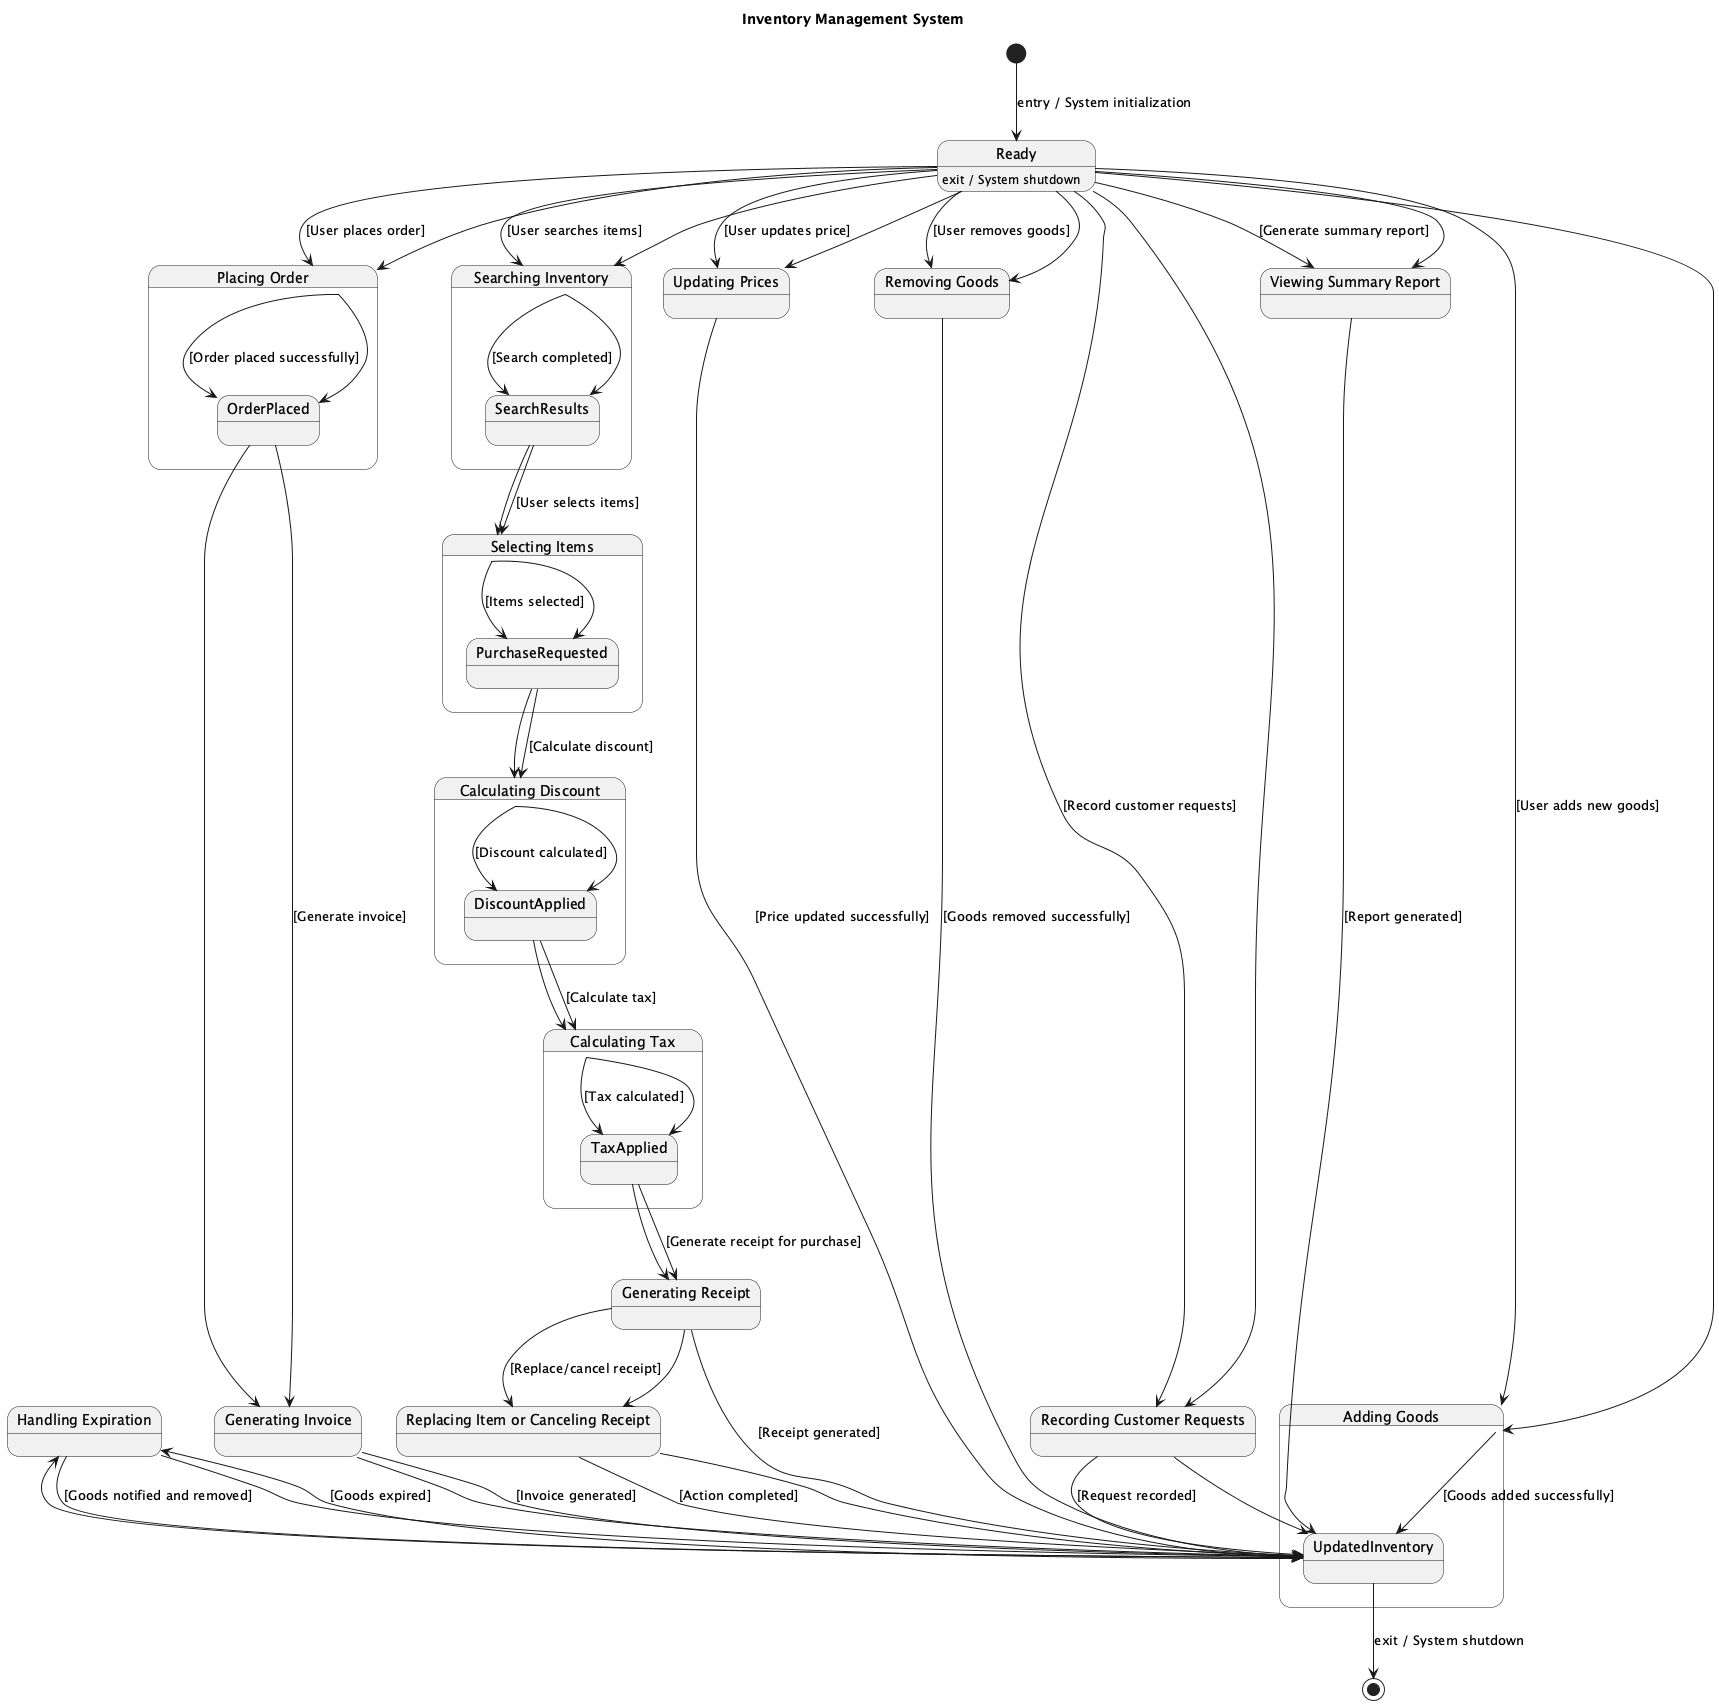

The diagram above was rendered by PlantUML. Its source (embedded in the PNG):
@startuml
title Inventory Management System

[*] --> Ready : entry / System initialization

state "Ready" as Ready {
  Ready : exit / System shutdown
}

state "Adding Goods" as AddGoods {
  Ready --> AddGoods : [User adds new goods]
  AddGoods --> UpdatedInventory : [Goods added successfully]
}

state "Updating Prices" as UpdatePrices {
  Ready --> UpdatePrices : [User updates price]
  UpdatePrices --> UpdatedInventory : [Price updated successfully]
}

state "Removing Goods" as RemoveGoods {
  Ready --> RemoveGoods : [User removes goods]
  RemoveGoods --> UpdatedInventory : [Goods removed successfully]
}

state "Handling Expiration" as HandleExpiration {
  UpdatedInventory --> HandleExpiration : [Goods expired]
  HandleExpiration --> UpdatedInventory : [Goods notified and removed]
}

state "Placing Order" as PlaceOrder {
  Ready --> PlaceOrder : [User places order]
  PlaceOrder --> OrderPlaced : [Order placed successfully]
}

state "Generating Invoice" as GenerateInvoice {
  OrderPlaced --> GenerateInvoice : [Generate invoice]
  GenerateInvoice --> UpdatedInventory : [Invoice generated]
}

state "Searching Inventory" as SearchInventory {
  Ready --> SearchInventory : [User searches items]
  SearchInventory --> SearchResults : [Search completed]
}

state "Selecting Items" as SelectItems {
  SearchResults --> SelectItems : [User selects items]
  SelectItems --> PurchaseRequested : [Items selected]
}

state "Calculating Discount" as CalculateDiscount {
  PurchaseRequested --> CalculateDiscount : [Calculate discount]
  CalculateDiscount --> DiscountApplied : [Discount calculated]
}

state "Calculating Tax" as CalculateTax {
  DiscountApplied --> CalculateTax : [Calculate tax]
  CalculateTax --> TaxApplied : [Tax calculated]
}

state "Generating Receipt" as GenerateReceipt {
  TaxApplied --> GenerateReceipt : [Generate receipt for purchase]
  GenerateReceipt --> UpdatedInventory : [Receipt generated]
}

state "Replacing Item or Canceling Receipt" as ReplaceCancelReceipt {
  GenerateReceipt --> ReplaceCancelReceipt : [Replace/cancel receipt]
  ReplaceCancelReceipt --> UpdatedInventory : [Action completed]
}

state "Recording Customer Requests" as RecordRequests {
  Ready --> RecordRequests : [Record customer requests]
  RecordRequests --> UpdatedInventory : [Request recorded]
}

state "Viewing Summary Report" as ViewSummaryReport {
  Ready --> ViewSummaryReport : [Generate summary report]
  ViewSummaryReport --> UpdatedInventory : [Report generated]
}

Ready --> AddGoods
Ready --> UpdatePrices
Ready --> RemoveGoods
UpdatedInventory --> HandleExpiration
HandleExpiration --> UpdatedInventory
Ready --> PlaceOrder
PlaceOrder --> OrderPlaced
OrderPlaced --> GenerateInvoice
GenerateInvoice --> UpdatedInventory
Ready --> SearchInventory
SearchInventory --> SearchResults
SearchResults --> SelectItems
SelectItems --> PurchaseRequested
PurchaseRequested --> CalculateDiscount
CalculateDiscount --> DiscountApplied
DiscountApplied --> CalculateTax
CalculateTax --> TaxApplied
TaxApplied --> GenerateReceipt
GenerateReceipt --> ReplaceCancelReceipt
ReplaceCancelReceipt --> UpdatedInventory
Ready --> RecordRequests
RecordRequests --> UpdatedInventory
Ready --> ViewSummaryReport

UpdatedInventory --> [*] : exit / System shutdown
@enduml